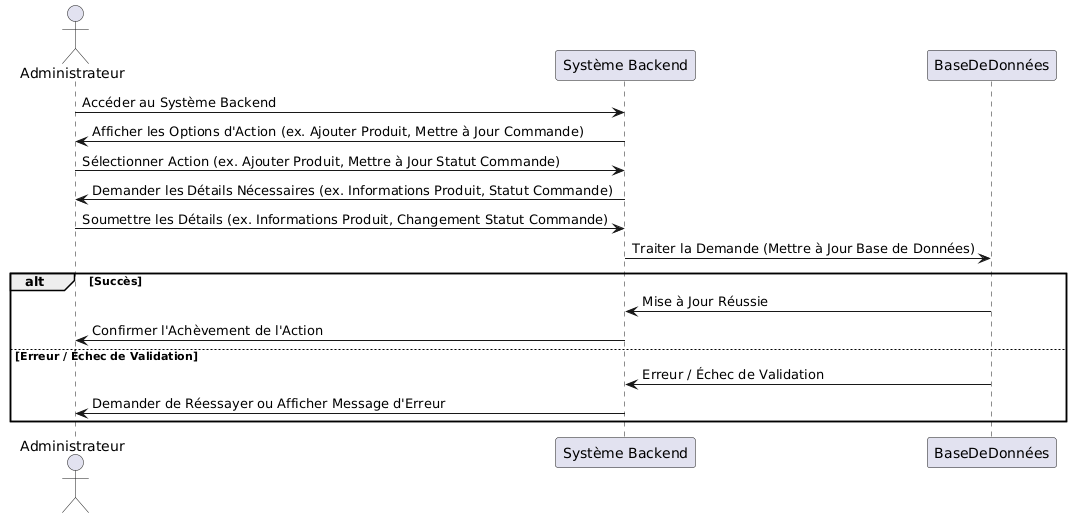

The diagram above was rendered by PlantUML. Its source (embedded in the PNG):
@startuml
actor Administrateur
participant "Système Backend"
participant BaseDeDonnées

Administrateur -> "Système Backend" : Accéder au Système Backend
"Système Backend" -> Administrateur : Afficher les Options d'Action (ex. Ajouter Produit, Mettre à Jour Commande)
Administrateur -> "Système Backend" : Sélectionner Action (ex. Ajouter Produit, Mettre à Jour Statut Commande)
"Système Backend" -> Administrateur : Demander les Détails Nécessaires (ex. Informations Produit, Statut Commande)
Administrateur -> "Système Backend" : Soumettre les Détails (ex. Informations Produit, Changement Statut Commande)
"Système Backend" -> BaseDeDonnées : Traiter la Demande (Mettre à Jour Base de Données)

alt Succès
    BaseDeDonnées -> "Système Backend" : Mise à Jour Réussie
    "Système Backend" -> Administrateur : Confirmer l'Achèvement de l'Action

else Erreur / Échec de Validation
    BaseDeDonnées -> "Système Backend" : Erreur / Échec de Validation
    "Système Backend" -> Administrateur : Demander de Réessayer ou Afficher Message d'Erreur
end
@enduml